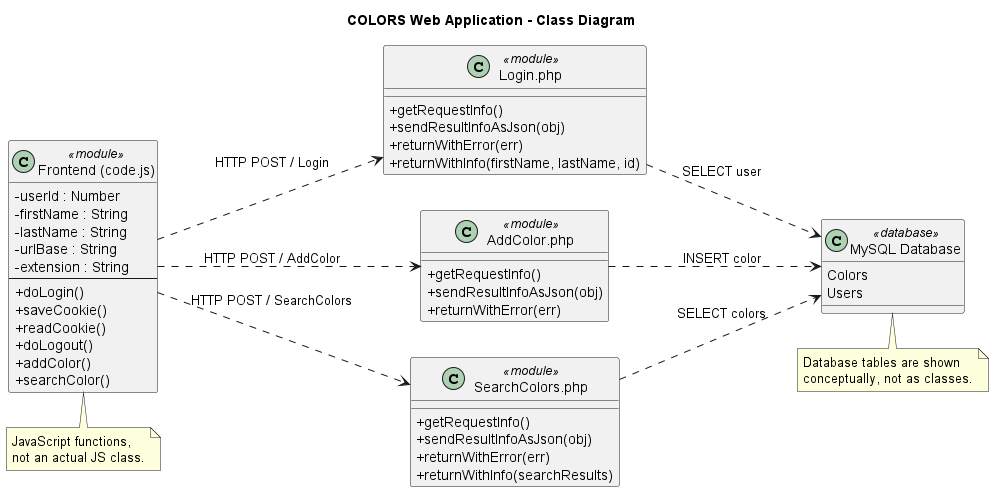

The diagram above was rendered by PlantUML. Its source (embedded in the PNG):
@startuml ClassDiagram
title COLORS Web Application - Class Diagram

skinparam classAttributeIconSize 0
left to right direction

class "Frontend (code.js)" as Frontend <<module>> {
  - userId : Number
  - firstName : String
  - lastName : String
  - urlBase : String
  - extension : String
  --
  + doLogin()
  + saveCookie()
  + readCookie()
  + doLogout()
  + addColor()
  + searchColor()
}

class "Login.php" as Login <<module>> {
  + getRequestInfo()
  + sendResultInfoAsJson(obj)
  + returnWithError(err)
  + returnWithInfo(firstName, lastName, id)
}

class "AddColor.php" as AddColor <<module>> {
  + getRequestInfo()
  + sendResultInfoAsJson(obj)
  + returnWithError(err)
}

class "SearchColors.php" as SearchColors <<module>> {
  + getRequestInfo()
  + sendResultInfoAsJson(obj)
  + returnWithError(err)
  + returnWithInfo(searchResults)
}

class "MySQL Database" as DB <<database>> {
  Colors
  Users
}

Frontend ..> Login : HTTP POST / Login
Frontend ..> AddColor : HTTP POST / AddColor
Frontend ..> SearchColors : HTTP POST / SearchColors

Login ..> DB : SELECT user
AddColor ..> DB : INSERT color
SearchColors ..> DB : SELECT colors

note bottom of Frontend
  JavaScript functions,
  not an actual JS class.
end note

note bottom of DB
  Database tables are shown
  conceptually, not as classes.
end note

@enduml